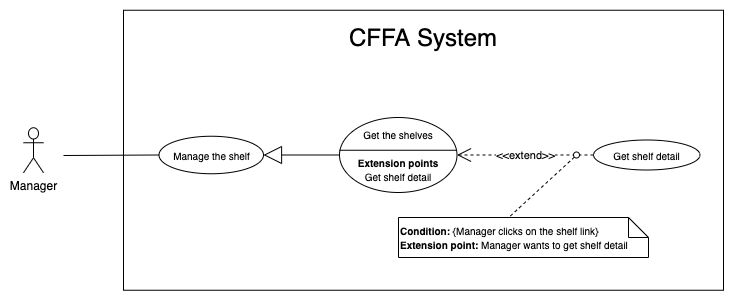

The diagram above was exported from draw.io. Its source (the exported page's mxGraphModel, read from the mxfile embedded in the PNG):
<mxGraphModel dx="946" dy="1715" grid="1" gridSize="10" guides="1" tooltips="1" connect="1" arrows="1" fold="1" page="1" pageScale="1" pageWidth="850" pageHeight="1100" math="0" shadow="0">
  <root>
    <mxCell id="sboahgpj9GexjIgOMNhQ-0" />
    <mxCell id="sboahgpj9GexjIgOMNhQ-1" parent="sboahgpj9GexjIgOMNhQ-0" />
    <mxCell id="88Vao-qCTINRHODoGvCd-0" value="" style="rounded=0;whiteSpace=wrap;html=1;" parent="sboahgpj9GexjIgOMNhQ-1" vertex="1">
      <mxGeometry x="150" y="-1077.25" width="600" height="280" as="geometry" />
    </mxCell>
    <mxCell id="88Vao-qCTINRHODoGvCd-1" value="&lt;span style=&quot;font-size: 24px&quot;&gt;CFFA System&lt;/span&gt;" style="text;html=1;strokeColor=none;fillColor=none;align=center;verticalAlign=middle;whiteSpace=wrap;rounded=0;" parent="sboahgpj9GexjIgOMNhQ-1" vertex="1">
      <mxGeometry x="285" y="-1060" width="330" height="20" as="geometry" />
    </mxCell>
    <mxCell id="88Vao-qCTINRHODoGvCd-2" value="Manager" style="shape=umlActor;verticalLabelPosition=bottom;verticalAlign=top;html=1;outlineConnect=0;" parent="sboahgpj9GexjIgOMNhQ-1" vertex="1">
      <mxGeometry x="50" y="-959.75" width="20" height="45" as="geometry" />
    </mxCell>
    <mxCell id="88Vao-qCTINRHODoGvCd-3" value="" style="endArrow=none;html=1;rounded=0;exitX=0;exitY=0.5;exitDx=0;exitDy=0;" parent="sboahgpj9GexjIgOMNhQ-1" source="pVj6nkp_f4gXQX9crnOs-0" edge="1">
      <mxGeometry relative="1" as="geometry">
        <mxPoint x="233.31500000000005" y="-977.603" as="sourcePoint" />
        <mxPoint x="90" y="-932" as="targetPoint" />
      </mxGeometry>
    </mxCell>
    <mxCell id="88Vao-qCTINRHODoGvCd-4" value="&lt;font style=&quot;font-size: 10px&quot;&gt;Get the shelves&lt;br&gt;&lt;br&gt;&lt;b&gt;Extension points&lt;/b&gt;&lt;br&gt;Get shelf detail&lt;br&gt;&lt;/font&gt;" style="ellipse;whiteSpace=wrap;html=1;" parent="sboahgpj9GexjIgOMNhQ-1" vertex="1">
      <mxGeometry x="366" y="-970" width="117.5" height="75" as="geometry" />
    </mxCell>
    <mxCell id="88Vao-qCTINRHODoGvCd-5" value="" style="line;strokeWidth=1;fillColor=none;align=left;verticalAlign=middle;spacingTop=-1;spacingLeft=3;spacingRight=3;rotatable=0;labelPosition=right;points=[];portConstraint=eastwest;fontSize=18;" parent="sboahgpj9GexjIgOMNhQ-1" vertex="1">
      <mxGeometry x="366" y="-941.25" width="117" height="8" as="geometry" />
    </mxCell>
    <mxCell id="88Vao-qCTINRHODoGvCd-6" value="&lt;font style=&quot;font-size: 10px&quot;&gt;Get shelf detail&lt;br&gt;&lt;/font&gt;" style="ellipse;whiteSpace=wrap;html=1;" parent="sboahgpj9GexjIgOMNhQ-1" vertex="1">
      <mxGeometry x="620" y="-947.5" width="106.5" height="30" as="geometry" />
    </mxCell>
    <mxCell id="88Vao-qCTINRHODoGvCd-7" value="&amp;lt;&amp;lt;extend&amp;gt;&amp;gt;" style="endArrow=open;endSize=12;dashed=1;html=1;exitX=0;exitY=0.5;exitDx=0;exitDy=0;" parent="sboahgpj9GexjIgOMNhQ-1" source="88Vao-qCTINRHODoGvCd-6" target="88Vao-qCTINRHODoGvCd-4" edge="1">
      <mxGeometry width="160" relative="1" as="geometry">
        <mxPoint x="454" y="-598.4200000000001" as="sourcePoint" />
        <mxPoint x="614" y="-598" as="targetPoint" />
      </mxGeometry>
    </mxCell>
    <mxCell id="88Vao-qCTINRHODoGvCd-8" value="&lt;font style=&quot;font-size: 10px&quot;&gt;&lt;b&gt;Condition: &lt;/b&gt;{Manager clicks on the&amp;nbsp;&lt;span style=&quot;text-align: center&quot;&gt;shelf&lt;/span&gt;&amp;nbsp;link}&lt;br&gt;&lt;b&gt;Extension point:&amp;nbsp;&lt;/b&gt;Manager&amp;nbsp;wants to get&amp;nbsp;&lt;span style=&quot;text-align: center&quot;&gt;shelf&lt;/span&gt;&amp;nbsp;detail&lt;/font&gt;" style="shape=note;size=20;whiteSpace=wrap;html=1;align=left;" parent="sboahgpj9GexjIgOMNhQ-1" vertex="1">
      <mxGeometry x="425" y="-870" width="250" height="40" as="geometry" />
    </mxCell>
    <mxCell id="88Vao-qCTINRHODoGvCd-9" value="" style="endArrow=none;dashed=1;html=1;entryX=0.441;entryY=0;entryDx=0;entryDy=0;entryPerimeter=0;exitX=0;exitY=1;exitDx=0;exitDy=0;" parent="sboahgpj9GexjIgOMNhQ-1" source="88Vao-qCTINRHODoGvCd-10" target="88Vao-qCTINRHODoGvCd-8" edge="1">
      <mxGeometry width="50" height="50" relative="1" as="geometry">
        <mxPoint x="141" y="-509" as="sourcePoint" />
        <mxPoint x="191" y="-559" as="targetPoint" />
      </mxGeometry>
    </mxCell>
    <mxCell id="88Vao-qCTINRHODoGvCd-10" value="" style="ellipse;whiteSpace=wrap;html=1;aspect=fixed;" parent="sboahgpj9GexjIgOMNhQ-1" vertex="1">
      <mxGeometry x="600" y="-935.5" width="6" height="6" as="geometry" />
    </mxCell>
    <mxCell id="pVj6nkp_f4gXQX9crnOs-0" value="&lt;font style=&quot;font-size: 10px&quot;&gt;Manage the shelf&lt;br&gt;&lt;/font&gt;" style="ellipse;whiteSpace=wrap;html=1;" parent="sboahgpj9GexjIgOMNhQ-1" vertex="1">
      <mxGeometry x="185.5" y="-951.25" width="104.5" height="37.5" as="geometry" />
    </mxCell>
    <mxCell id="wPjsGLUjeSugL_vZZltK-0" value="" style="endArrow=block;endSize=16;endFill=0;html=1;exitX=0;exitY=0.5;exitDx=0;exitDy=0;entryX=1;entryY=0.5;entryDx=0;entryDy=0;" parent="sboahgpj9GexjIgOMNhQ-1" source="88Vao-qCTINRHODoGvCd-4" target="pVj6nkp_f4gXQX9crnOs-0" edge="1">
      <mxGeometry width="160" relative="1" as="geometry">
        <mxPoint x="400" y="-969.75" as="sourcePoint" />
        <mxPoint x="300" y="-969.75" as="targetPoint" />
      </mxGeometry>
    </mxCell>
  </root>
</mxGraphModel>